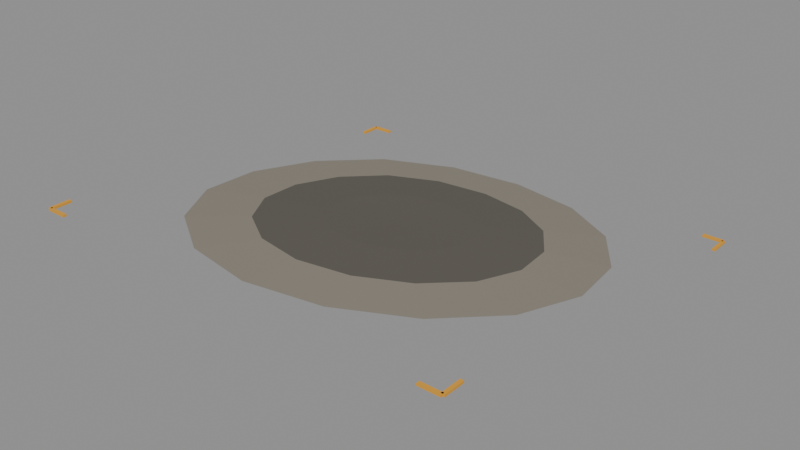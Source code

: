 # Source: sample_site_far.blend  (saved by Blender 5.2.45; exported with 4.5.12 LTS)
import bpy
from mathutils import Matrix  # noqa: F401  (used for matrix-valued properties, if any)

bpy.ops.wm.read_factory_settings(use_empty=True)
scene = bpy.context.scene
scene.name = 'Scene'

# ---- materials (node trees are filled in below, after node groups)
mat_ir_patch = bpy.data.materials.new('ir_patch')
mat_ir_patch.diffuse_color = (0.1119, 0.1022, 0.08438, 1.0)
mat_ir_patch.roughness = 0.95
mat_ir_dust = bpy.data.materials.new('ir_dust')
mat_ir_dust.diffuse_color = (0.2623, 0.2346, 0.1912, 1.0)
mat_ir_dust.roughness = 0.95
mat_ws_accent = bpy.data.materials.new('ws_accent')
mat_ws_accent.diffuse_color = (0.7454, 0.3515, 0.02956, 1.0)
mat_ws_accent.roughness = 0.6

# ---- material node trees
mat_ir_patch.use_nodes = True; mat_ir_patch.node_tree.nodes.clear()
_N = mat_ir_patch.node_tree.nodes; _L = mat_ir_patch.node_tree.links
n0 = _N.new('ShaderNodeBsdfPrincipled'); n0.name = 'Principled BSDF'; n0.location = (-200, 100)
n0.inputs[0].default_value = (0.1119, 0.1022, 0.08438, 1.0)
n0.inputs[2].default_value = 0.95
n0.inputs[10].default_value = 0.005
n1 = _N.new('ShaderNodeOutputMaterial'); n1.name = 'Material Output'; n1.location = (200, 100)
_L.new(n0.outputs[0], n1.inputs[0])
n1.is_active_output = True
mat_ir_dust.use_nodes = True; mat_ir_dust.node_tree.nodes.clear()
_N = mat_ir_dust.node_tree.nodes; _L = mat_ir_dust.node_tree.links
n0 = _N.new('ShaderNodeBsdfPrincipled'); n0.name = 'Principled BSDF'; n0.location = (-200, 100)
n0.inputs[0].default_value = (0.2623, 0.2346, 0.1912, 1.0)
n0.inputs[2].default_value = 0.95
n0.inputs[10].default_value = 0.005
n1 = _N.new('ShaderNodeOutputMaterial'); n1.name = 'Material Output'; n1.location = (200, 100)
_L.new(n0.outputs[0], n1.inputs[0])
n1.is_active_output = True
mat_ws_accent.use_nodes = True; mat_ws_accent.node_tree.nodes.clear()
_N = mat_ws_accent.node_tree.nodes; _L = mat_ws_accent.node_tree.links
n0 = _N.new('ShaderNodeBsdfPrincipled'); n0.name = 'Principled BSDF'; n0.location = (-200, 100)
n0.inputs[0].default_value = (0.7454, 0.3515, 0.02956, 1.0)
n0.inputs[2].default_value = 0.6
n0.inputs[10].default_value = 0.005
n1 = _N.new('ShaderNodeOutputMaterial'); n1.name = 'Material Output'; n1.location = (200, 100)
_L.new(n0.outputs[0], n1.inputs[0])
n1.is_active_output = True

# ---- meshes
me_sample_site_far = bpy.data.meshes.new('sample_site_far')
me_sample_site_far.from_pydata([(0.0, 0.0, 0.02), (0.2, 0.0, 0.02009), (0.1848, 0.07654, 0.009265), (0.1414, 0.1414, 6.994e-05), (0.07654, 0.1848, -0.006091), (1.225e-17, 0.2, -0.007734), (-0.07654, 0.1848, -0.004173), (-0.1414, 0.1414, 0.00219), (-0.1848, 0.07654, 0.009687), (-0.2, 2.449e-17, 0.01953), (-0.1848, -0.07654, 0.03086), (-0.1414, -0.1414, 0.04052), (-0.07654, -0.1848, 0.04707), (-3.674e-17, -0.2, 0.04965), (0.07654, -0.1848, 0.04801), (0.1414, -0.1414, 0.04177), (0.1848, -0.07654, 0.03162), (0.38, 0.0, 0.01218), (0.3511, 0.1454, -0.008397), (0.2687, 0.2687, -0.02587), (0.1454, 0.3511, -0.03757), (2.327e-17, 0.38, -0.04069), (-0.1454, 0.3511, -0.03393), (-0.2687, 0.2687, -0.02184), (-0.3511, 0.1454, -0.007594), (-0.38, 4.654e-17, 0.01112), (-0.3511, -0.1454, 0.03262), (-0.2687, -0.2687, 0.05099), (-0.1454, -0.3511, 0.06343), (-6.98e-17, -0.38, 0.06834), (0.1454, -0.3511, 0.06522), (0.2687, -0.2687, 0.05337), (0.3511, -0.1454, 0.03408), (0.55, 0.0, 0.004257), (0.5081, 0.2105, -0.02552), (0.3889, 0.3889, -0.05081), (0.2105, 0.5081, -0.06775), (3.368e-17, 0.55, -0.07227), (-0.2105, 0.5081, -0.06248), (-0.3889, 0.3889, -0.04498), (-0.5081, 0.2105, -0.02436), (-0.55, 6.736e-17, 0.002719), (-0.5081, -0.2105, 0.03385), (-0.3889, -0.3889, 0.06044), (-0.2105, -0.5081, 0.07843), (-1.01e-16, -0.55, 0.08554), (0.2105, -0.5081, 0.08103), (0.3889, -0.3889, 0.06388), (0.5081, -0.2105, 0.03596), (-0.62, -0.625, 0.09198), (-0.56, -0.625, 0.09198), (-0.62, -0.615, 0.09198), (-0.56, -0.615, 0.09198), (-0.62, -0.625, 0.09798), (-0.56, -0.625, 0.09798), (-0.62, -0.615, 0.09798), (-0.56, -0.615, 0.09798), (-0.625, -0.62, 0.09198), (-0.615, -0.62, 0.09198), (-0.625, -0.56, 0.09198), (-0.615, -0.56, 0.09198), (-0.625, -0.62, 0.09798), (-0.615, -0.62, 0.09798), (-0.625, -0.56, 0.09798), (-0.615, -0.56, 0.09798), (0.56, -0.625, 0.09746), (0.62, -0.625, 0.09746), (0.56, -0.615, 0.09746), (0.62, -0.615, 0.09746), (0.56, -0.625, 0.1035), (0.62, -0.625, 0.1035), (0.56, -0.615, 0.1035), (0.62, -0.615, 0.1035), (0.615, -0.62, 0.09746), (0.625, -0.62, 0.09746), (0.615, -0.56, 0.09746), (0.625, -0.56, 0.09746), (0.615, -0.62, 0.1035), (0.625, -0.62, 0.1035), (0.615, -0.56, 0.1035), (0.625, -0.56, 0.1035), (0.56, 0.615, -0.08537), (0.62, 0.615, -0.08537), (0.56, 0.625, -0.08537), (0.62, 0.625, -0.08537), (0.56, 0.615, -0.07937), (0.62, 0.615, -0.07937), (0.56, 0.625, -0.07937), (0.62, 0.625, -0.07937), (0.615, 0.56, -0.08537), (0.625, 0.56, -0.08537), (0.615, 0.62, -0.08537), (0.625, 0.62, -0.08537), (0.615, 0.56, -0.07937), (0.625, 0.56, -0.07937), (0.615, 0.62, -0.07937), (0.625, 0.62, -0.07937), (-0.62, 0.615, -0.07608), (-0.56, 0.615, -0.07608), (-0.62, 0.625, -0.07608), (-0.56, 0.625, -0.07608), (-0.62, 0.615, -0.07008), (-0.56, 0.615, -0.07008), (-0.62, 0.625, -0.07008), (-0.56, 0.625, -0.07008), (-0.625, 0.56, -0.07608), (-0.615, 0.56, -0.07608), (-0.625, 0.62, -0.07608), (-0.615, 0.62, -0.07608), (-0.625, 0.56, -0.07008), (-0.615, 0.56, -0.07008), (-0.625, 0.62, -0.07008), (-0.615, 0.62, -0.07008)], [], [(0, 1, 2), (1, 17, 18, 2), (17, 33, 34, 18), (0, 2, 3), (2, 18, 19, 3), (18, 34, 35, 19), (0, 3, 4), (3, 19, 20, 4), (19, 35, 36, 20), (0, 4, 5), (4, 20, 21, 5), (20, 36, 37, 21), (0, 5, 6), (5, 21, 22, 6), (21, 37, 38, 22), (0, 6, 7), (6, 22, 23, 7), (22, 38, 39, 23), (0, 7, 8), (7, 23, 24, 8), (23, 39, 40, 24), (0, 8, 9), (8, 24, 25, 9), (24, 40, 41, 25), (0, 9, 10), (9, 25, 26, 10), (25, 41, 42, 26), (0, 10, 11), (10, 26, 27, 11), (26, 42, 43, 27), (0, 11, 12), (11, 27, 28, 12), (27, 43, 44, 28), (0, 12, 13), (12, 28, 29, 13), (28, 44, 45, 29), (0, 13, 14), (13, 29, 30, 14), (29, 45, 46, 30), (0, 14, 15), (14, 30, 31, 15), (30, 46, 47, 31), (0, 15, 16), (15, 31, 32, 16), (31, 47, 48, 32), (0, 16, 1), (16, 32, 17, 1), (32, 48, 33, 17), (49, 51, 52, 50), (53, 54, 56, 55), (49, 50, 54, 53), (51, 55, 56, 52), (49, 53, 55, 51), (50, 52, 56, 54), (57, 59, 60, 58), (61, 62, 64, 63), (57, 58, 62, 61), (59, 63, 64, 60), (57, 61, 63, 59), (58, 60, 64, 62), (65, 67, 68, 66), (69, 70, 72, 71), (65, 66, 70, 69), (67, 71, 72, 68), (65, 69, 71, 67), (66, 68, 72, 70), (73, 75, 76, 74), (77, 78, 80, 79), (73, 74, 78, 77), (75, 79, 80, 76), (73, 77, 79, 75), (74, 76, 80, 78), (81, 83, 84, 82), (85, 86, 88, 87), (81, 82, 86, 85), (83, 87, 88, 84), (81, 85, 87, 83), (82, 84, 88, 86), (89, 91, 92, 90), (93, 94, 96, 95), (89, 90, 94, 93), (91, 95, 96, 92), (89, 93, 95, 91), (90, 92, 96, 94), (97, 99, 100, 98), (101, 102, 104, 103), (97, 98, 102, 101), (99, 103, 104, 100), (97, 101, 103, 99), (98, 100, 104, 102), (105, 107, 108, 106), (109, 110, 112, 111), (105, 106, 110, 109), (107, 111, 112, 108), (105, 109, 111, 107), (106, 108, 112, 110)])
me_sample_site_far.polygons.foreach_set('material_index', [0, 0, 1, 0, 0, 1, 0, 0, 1, 0, 0, 1, 0, 0, 1, 0, 0, 1, 0, 0, 1, 0, 0, 1, 0, 0, 1, 0, 0, 1, 0, 0, 1, 0, 0, 1, 0, 0, 1, 0, 0, 1, 0, 0, 1, 0, 0, 1, 2, 2, 2, 2, 2, 2, 2, 2, 2, 2, 2, 2, 2, 2, 2, 2, 2, 2, 2, 2, 2, 2, 2, 2, 2, 2, 2, 2, 2, 2, 2, 2, 2, 2, 2, 2, 2, 2, 2, 2, 2, 2, 2, 2, 2, 2, 2, 2])
me_sample_site_far.materials.append(mat_ir_patch)
me_sample_site_far.materials.append(mat_ir_dust)
me_sample_site_far.materials.append(mat_ws_accent)
me_sample_site_far.update()

# ---- objects
ob_sample_site_far = bpy.data.objects.new('sample_site_far', me_sample_site_far)
ob_anchor_sample = bpy.data.objects.new('anchor_sample', None)
ob_anchor_marker_post = bpy.data.objects.new('anchor_marker_post', None)
ob_park_sample = bpy.data.objects.new('park_sample', None)
ob_anchor_logger = bpy.data.objects.new('anchor_logger', None)
ob_park_logger = bpy.data.objects.new('park_logger', None)

# ---- transforms, parenting, visibility, modifiers, constraints
ob_sample_site_far.location = (0.0, 0.0, 0.0)
ob_anchor_sample.parent = ob_sample_site_far
ob_anchor_sample.location = (0.0, 0.0, 0.02)
ob_anchor_sample.empty_display_size = 0.1
ob_anchor_marker_post.parent = ob_sample_site_far
ob_anchor_marker_post.location = (0.0, 6.0, -0.9855)
ob_anchor_marker_post.empty_display_size = 0.1
ob_park_sample.parent = ob_sample_site_far
ob_park_sample.location = (0.12, -1.275, 0.19)
ob_park_sample.empty_display_size = 0.1
ob_anchor_logger.parent = ob_sample_site_far
ob_anchor_logger.location = (1.3, 0.0, 0.0006081)
ob_anchor_logger.empty_display_size = 0.1
ob_park_logger.parent = ob_sample_site_far
ob_park_logger.location = (1.42, -1.06, 0.1627)
ob_park_logger.empty_display_size = 0.1

# ---- collection membership
scene.collection.objects.link(ob_sample_site_far)
scene.collection.objects.link(ob_anchor_sample)
scene.collection.objects.link(ob_anchor_marker_post)
scene.collection.objects.link(ob_park_sample)
scene.collection.objects.link(ob_anchor_logger)
scene.collection.objects.link(ob_park_logger)

# ---- scene / render settings (as saved in the file)
scene.frame_start = 1; scene.frame_end = 250; scene.frame_set(1)
scene.render.engine = 'BLENDER_EEVEE_NEXT'
scene.render.bake_bias = 0.0
scene.render.bake_samples = 0
scene.render.compositor_device = 'GPU'
scene.eevee.use_volume_custom_range = False
scene.eevee.fast_gi_thickness_near = 0.1
scene.eevee.fast_gi_thickness_far = 0.0
scene.eevee.ray_tracing_options.screen_trace_thickness = 0.1
bpy.context.view_layer.update()

# ---- added for rendering (the .blend has no active camera and no usable light): camera, sun + grey world if the file has none
cam_auto = bpy.data.cameras.new('AutoCamera')
cam_auto.lens = 50.0
cam_auto.sensor_width = 36.0
cam_auto.clip_end = 1000.0
ob_auto_camera = bpy.data.objects.new('AutoCamera', cam_auto)
scene.collection.objects.link(ob_auto_camera)
ob_auto_camera.location = (1.64489, -1.97386, 1.32495)
ob_auto_camera.rotation_euler = (1.09748, -7.21219e-08, 0.694738)
scene.camera = ob_auto_camera
light_auto_sun = bpy.data.lights.new('AutoSun', 'SUN')
light_auto_sun.energy = 3.0
light_auto_sun.angle = 0.0523599
ob_auto_sun = bpy.data.objects.new('AutoSun', light_auto_sun)
scene.collection.objects.link(ob_auto_sun)
ob_auto_sun.rotation_euler = (0.872665, 0.174533, 0.523599)
if scene.world is None:
    world_auto = bpy.data.worlds.new('AutoWorld')
    world_auto.color = (0.3, 0.3, 0.3)
    scene.world = world_auto
bpy.context.view_layer.update()
